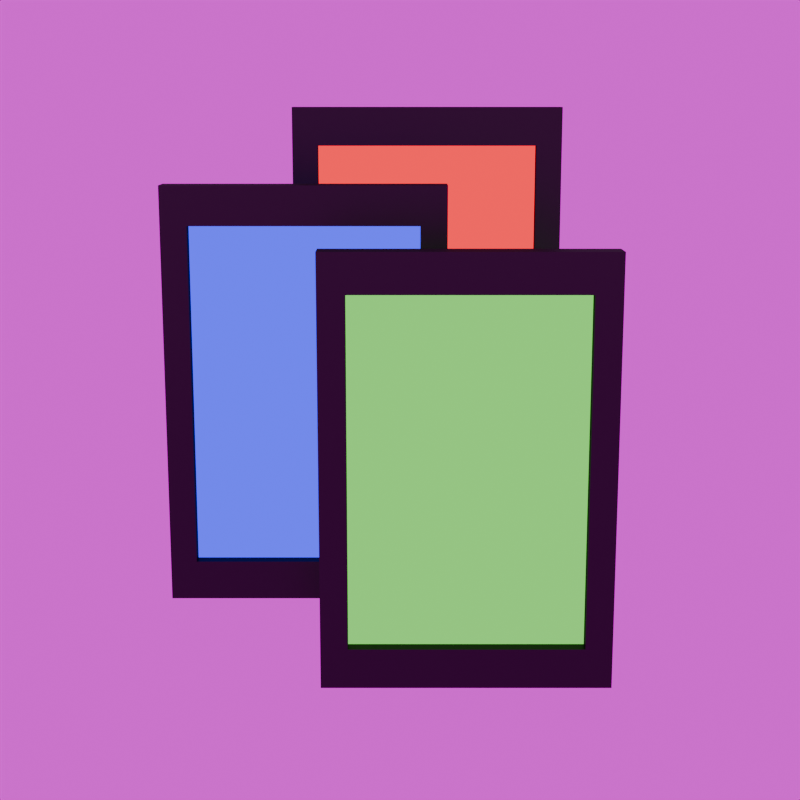 # Source: gallery.blend  (saved by Blender 4.1.24; exported with 4.5.12 LTS)
import bpy
from mathutils import Matrix  # noqa: F401  (used for matrix-valued properties, if any)

bpy.ops.wm.read_factory_settings(use_empty=True)
scene = bpy.context.scene
scene.name = 'Scene'

# ---- collections
col_collection = bpy.data.collections.new('Collection'); scene.collection.children.link(col_collection)
col_frames = bpy.data.collections.new('Frames'); col_collection.children.link(col_frames)

# ---- images (referenced by path relative to the original .blend; pixels are not part of the script)
import os
ASSET_DIR = os.environ.get("B2B_ASSET_DIR", "")  # directory of the original .blend (textures are referenced by path, not embedded)
HERE = os.path.dirname(os.path.abspath(__file__))  # packed textures are extracted next to this script under _unpacked/

def load_image(name, relpath, width, height, colorspace="sRGB"):
    """Load a texture the original file referenced (path relative to the .blend, or extracted next to this script)."""
    p = next((c for c in (os.path.join(HERE, relpath), os.path.join(ASSET_DIR, relpath)) if relpath and os.path.exists(c)), "")
    if p:
        img = bpy.data.images.load(p, check_existing=True)
        img.name = name
    else:  # same state as the original file: an image datablock whose file is absent (Cycles renders it pink)
        img = bpy.data.images.new(name, width, height)
        img.source = "FILE"
        img.filepath = "//" + (relpath or name)
    img.colorspace_settings.name = colorspace
    return img
img_sunset_exr = load_image('sunset.exr', 'hdri/sunset.exr', 1024, 1024, 'Linear Rec.709')

# ---- materials (node trees are filled in below, after node groups)
mat_frame = bpy.data.materials.new('Frame')
mat_frame.alpha_threshold = 0.0
mat_frame.use_transparent_shadow = False
mat_frame.roughness = 0.5
mat_frame.line_color = (0.0, 0.0, 0.0, 1.0)
mat_center = bpy.data.materials.new('Center')
mat_center.surface_render_method = 'BLENDED'
mat_center.blend_method = 'BLEND'
mat_center.use_transparent_shadow = False
mat_center.use_raytrace_refraction = True
mat_center.use_screen_refraction = True
mat_center.thickness_mode = 'SLAB'
mat_frame_002 = bpy.data.materials.new('Frame.002')
mat_frame_002.alpha_threshold = 0.0
mat_frame_002.use_transparent_shadow = False
mat_frame_002.roughness = 0.5
mat_frame_002.line_color = (0.0, 0.0, 0.0, 1.0)
mat_center_002 = bpy.data.materials.new('Center.002')
mat_center_002.surface_render_method = 'BLENDED'
mat_center_002.blend_method = 'BLEND'
mat_center_002.use_transparent_shadow = False
mat_center_002.use_raytrace_refraction = True
mat_center_002.use_screen_refraction = True
mat_center_002.thickness_mode = 'SLAB'
mat_frame_001 = bpy.data.materials.new('Frame.001')
mat_frame_001.alpha_threshold = 0.0
mat_frame_001.use_transparent_shadow = False
mat_frame_001.roughness = 0.5
mat_frame_001.line_color = (0.0, 0.0, 0.0, 1.0)
mat_center_001 = bpy.data.materials.new('Center.001')
mat_center_001.surface_render_method = 'BLENDED'
mat_center_001.blend_method = 'BLEND'
mat_center_001.use_transparent_shadow = False
mat_center_001.use_raytrace_refraction = True
mat_center_001.use_screen_refraction = True
mat_center_001.thickness_mode = 'SLAB'

# ---- material node trees
mat_frame.use_nodes = True; mat_frame.node_tree.nodes.clear()
_N = mat_frame.node_tree.nodes; _L = mat_frame.node_tree.links
n0 = _N.new('ShaderNodeOutputMaterial'); n0.name = 'Material Output'; n0.location = (300, 300)
n1 = _N.new('ShaderNodeBsdfAnisotropic'); n1.name = 'Glossy BSDF'; n1.location = (10, 300)
n1.inputs[0].default_value = (0.03638, 0.03638, 0.03638, 1.0)
n1.inputs[1].default_value = 0.4326
n1.inputs[3].default_value = 0.3057
_L.new(n1.outputs[0], n0.inputs[0])
n0.is_active_output = True
mat_center.use_nodes = True; mat_center.node_tree.nodes.clear()
_N = mat_center.node_tree.nodes; _L = mat_center.node_tree.links
n0 = _N.new('ShaderNodeOutputMaterial'); n0.name = 'Material Output'; n0.location = (568, 231)
n1 = _N.new('ShaderNodeBsdfTransparent'); n1.name = 'Transparent BSDF'; n1.location = (13, 79)
n2 = _N.new('ShaderNodeEmission'); n2.name = 'Emission'; n2.location = (10, 300)
n2.inputs[0].default_value = (0.03895, 0.03514, 1.0, 1.0)
n2.inputs[1].default_value = 2.1
n3 = _N.new('ShaderNodeValue'); n3.name = 'Value'; n3.location = (568, 71)
n3.outputs[0].default_value = 0.0
_L.new(n2.outputs[0], n0.inputs[0])
_L.new(n3.outputs[0], n0.inputs[3])
n0.is_active_output = True
mat_frame_002.use_nodes = True; mat_frame_002.node_tree.nodes.clear()
_N = mat_frame_002.node_tree.nodes; _L = mat_frame_002.node_tree.links
n0 = _N.new('ShaderNodeOutputMaterial'); n0.name = 'Material Output'; n0.location = (300, 300)
n1 = _N.new('ShaderNodeBsdfAnisotropic'); n1.name = 'Glossy BSDF'; n1.location = (10, 300)
n1.inputs[0].default_value = (0.03638, 0.03638, 0.03638, 1.0)
n1.inputs[1].default_value = 0.4326
n1.inputs[3].default_value = 0.3057
_L.new(n1.outputs[0], n0.inputs[0])
n0.is_active_output = True
mat_center_002.use_nodes = True; mat_center_002.node_tree.nodes.clear()
_N = mat_center_002.node_tree.nodes; _L = mat_center_002.node_tree.links
n0 = _N.new('ShaderNodeOutputMaterial'); n0.name = 'Material Output'; n0.location = (568, 231)
n1 = _N.new('ShaderNodeBsdfTransparent'); n1.name = 'Transparent BSDF'; n1.location = (13, 79)
n2 = _N.new('ShaderNodeEmission'); n2.name = 'Emission'; n2.location = (10, 300)
n2.inputs[0].default_value = (0.2407, 1.0, 0.1564, 1.0)
n3 = _N.new('ShaderNodeValue'); n3.name = 'Value'; n3.location = (568, 71)
n3.outputs[0].default_value = 0.0
_L.new(n2.outputs[0], n0.inputs[0])
_L.new(n3.outputs[0], n0.inputs[3])
n0.is_active_output = True
mat_frame_001.use_nodes = True; mat_frame_001.node_tree.nodes.clear()
_N = mat_frame_001.node_tree.nodes; _L = mat_frame_001.node_tree.links
n0 = _N.new('ShaderNodeOutputMaterial'); n0.name = 'Material Output'; n0.location = (300, 300)
n1 = _N.new('ShaderNodeBsdfAnisotropic'); n1.name = 'Glossy BSDF'; n1.location = (10, 300)
n1.inputs[0].default_value = (0.03638, 0.03638, 0.03638, 1.0)
n1.inputs[1].default_value = 0.4326
n1.inputs[3].default_value = 0.3057
_L.new(n1.outputs[0], n0.inputs[0])
n0.is_active_output = True
mat_center_001.use_nodes = True; mat_center_001.node_tree.nodes.clear()
_N = mat_center_001.node_tree.nodes; _L = mat_center_001.node_tree.links
n0 = _N.new('ShaderNodeOutputMaterial'); n0.name = 'Material Output'; n0.location = (568, 231)
n1 = _N.new('ShaderNodeBsdfTransparent'); n1.name = 'Transparent BSDF'; n1.location = (13, 79)
n2 = _N.new('ShaderNodeEmission'); n2.name = 'Emission'; n2.location = (10, 300)
n2.inputs[0].default_value = (1.0, 0.01866, 0.03315, 1.0)
n2.inputs[1].default_value = 1.7
n3 = _N.new('ShaderNodeValue'); n3.name = 'Value'; n3.location = (568, 71)
n3.outputs[0].default_value = 0.0
_L.new(n2.outputs[0], n0.inputs[0])
_L.new(n3.outputs[0], n0.inputs[3])
n0.is_active_output = True

# ---- world
world_world = bpy.data.worlds.new('World'); scene.world = world_world
world_world.use_nodes = True; world_world.node_tree.nodes.clear()
_N = world_world.node_tree.nodes; _L = world_world.node_tree.links
n0 = _N.new('ShaderNodeOutputWorld'); n0.name = 'World Output'; n0.location = (657, 104)
n1 = _N.new('ShaderNodeBackground'); n1.name = 'Background'; n1.location = (367, 104)
n2 = _N.new('ShaderNodeTexCoord'); n2.name = 'Texture Coordinate'; n2.location = (-543, 148)
n3 = _N.new('ShaderNodeMapping'); n3.name = 'Mapping'; n3.location = (-297, 209)
n4 = _N.new('ShaderNodeTexEnvironment'); n4.name = 'Environment Texture'; n4.location = (-25, 134)
n4.image = img_sunset_exr
_L.new(n1.outputs[0], n0.inputs[0])
_L.new(n2.outputs[0], n3.inputs[0])
_L.new(n3.outputs[0], n4.inputs[0])
_L.new(n4.outputs[0], n1.inputs[0])
n0.is_active_output = True
world_world.color = (0.05088, 0.05088, 0.05088)
world_world.use_sun_shadow = False
world_world.sun_shadow_jitter_overblur = 0.0

# ---- cameras
cam_camera = bpy.data.cameras.new('Camera')
cam_camera.clip_end = 100.0
cam_camera.lens = 64.0
cam_camera.ortho_scale = 7.314

# ---- lights
light_sun = bpy.data.lights.new('Sun', 'SUN')
light_sun.transmission_factor = 0.0
light_sun.angle = 3.018
light_sun.energy = 1.0

# ---- meshes
me_cube = bpy.data.meshes.new('Cube')
me_cube.from_pydata([(1.0, 0.8128, 0.8128), (1.0, 0.8128, -0.8128), (1.0, -0.8128, 0.8128), (1.0, -0.8128, -0.8128), (-1.0, 0.9032, 0.9032), (-1.0, 0.9032, -0.9032), (-1.0, -0.9032, 0.9032), (-1.0, -0.9032, -0.9032), (-1.0, 1.0, -1.0), (-1.0, -1.0, -1.0), (1.0, 1.0, 1.0), (1.0, 1.0, -1.0), (-1.0, -1.0, 1.0), (1.0, -1.0, 1.0), (1.0, -1.0, -1.0), (-1.0, 1.0, 1.0), (0.0, 0.8128, 0.8128), (0.0, -0.8128, 0.8128), (0.0, 0.8128, -0.8128), (0.0, -0.8128, -0.8128)], [], [(10, 15, 12, 13), (14, 13, 12, 9), (8, 11, 14, 9), (8, 15, 10, 11), (7, 5, 8, 9), (0, 1, 11, 10), (6, 7, 9, 12), (3, 2, 13, 14), (5, 4, 15, 8), (2, 0, 10, 13), (4, 6, 12, 15), (1, 3, 14, 11), (16, 17, 6, 4), (18, 16, 4, 5), (19, 17, 2, 3), (18, 19, 3, 1), (5, 7, 19, 18), (7, 6, 17, 19), (1, 0, 16, 18), (0, 2, 17, 16), (17, 19, 18, 16)])
me_cube.polygons.foreach_set('material_index', [0, 0, 0, 0, 0, 0, 0, 0, 0, 0, 0, 0, 0, 0, 0, 0, 0, 0, 0, 0, 1])
_uv = me_cube.uv_layers.new(name='UVMap')
_uv.uv.foreach_set('vector', [0.625, 0.5, 0.875, 0.5, 0.875, 0.75, 0.625, 0.75, 0.375, 0.75, 0.625, 0.75, 0.625, 1.0, 0.375, 1.0, 0.125, 0.5, 0.375, 0.5, 0.375, 0.75, 0.125, 0.75, 0.375, 0.25, 0.625, 0.25, 0.625, 0.5, 0.375, 0.5, 0.3871, 0.0121, 0.3871, 0.2379, 0.375, 0.25, 0.375, 0.0, 0.6129, 0.5121, 0.3871, 0.5121, 0.375, 0.5, 0.625, 0.5, 0.6129, 0.0121, 0.3871, 0.0121, 0.375, 0.0, 0.625, 0.0, 0.3871, 0.7379, 0.6129, 0.7379, 0.625, 0.75, 0.375, 0.75, 0.3871, 0.2379, 0.6129, 0.2379, 0.625, 0.25, 0.375, 0.25, 0.6129, 0.7379, 0.6129, 0.5121, 0.625, 0.5, 0.625, 0.75, 0.6129, 0.2379, 0.6129, 0.0121, 0.625, 0.0, 0.625, 0.25, 0.3871, 0.5121, 0.3871, 0.7379, 0.375, 0.75, 0.375, 0.5, 0.6129, 0.375, 0.6129, 0.375, 0.6129, 0.0121, 0.6129, 0.2379, 0.3871, 0.375, 0.6129, 0.375, 0.6129, 0.2379, 0.3871, 0.2379, 0.3871, 0.375, 0.6129, 0.375, 0.6129, 0.7379, 0.3871, 0.7379, 0.3871, 0.375, 0.3871, 0.375, 0.3871, 0.7379, 0.3871, 0.5121, 0.3871, 0.2379, 0.3871, 0.0121, 0.3871, 0.375, 0.3871, 0.375, 0.3871, 0.0121, 0.6129, 0.0121, 0.6129, 0.375, 0.3871, 0.375, 0.3871, 0.5121, 0.6129, 0.5121, 0.6129, 0.375, 0.3871, 0.375, 0.6129, 0.5121, 0.6129, 0.7379, 0.6129, 0.375, 0.6129, 0.375, 0.0, 0.0, 0.0, 0.0, 0.0, 0.0, 0.0, 0.0])
me_cube.materials.append(mat_frame)
me_cube.materials.append(mat_center)
me_cube.use_mirror_vertex_groups = False
me_cube.update()
me_cube_002 = bpy.data.meshes.new('Cube.002')
me_cube_002.from_pydata([(1.0, 0.8128, 0.8128), (1.0, 0.8128, -0.8128), (1.0, -0.8128, 0.8128), (1.0, -0.8128, -0.8128), (-1.0, 0.9032, 0.9032), (-1.0, 0.9032, -0.9032), (-1.0, -0.9032, 0.9032), (-1.0, -0.9032, -0.9032), (-1.0, 1.0, -1.0), (-1.0, -1.0, -1.0), (1.0, 1.0, 1.0), (1.0, 1.0, -1.0), (-1.0, -1.0, 1.0), (1.0, -1.0, 1.0), (1.0, -1.0, -1.0), (-1.0, 1.0, 1.0), (0.0, 0.8128, 0.8128), (0.0, -0.8128, 0.8128), (0.0, 0.8128, -0.8128), (0.0, -0.8128, -0.8128)], [], [(10, 15, 12, 13), (14, 13, 12, 9), (8, 11, 14, 9), (8, 15, 10, 11), (7, 5, 8, 9), (0, 1, 11, 10), (6, 7, 9, 12), (3, 2, 13, 14), (5, 4, 15, 8), (2, 0, 10, 13), (4, 6, 12, 15), (1, 3, 14, 11), (16, 17, 6, 4), (18, 16, 4, 5), (19, 17, 2, 3), (18, 19, 3, 1), (5, 7, 19, 18), (7, 6, 17, 19), (1, 0, 16, 18), (0, 2, 17, 16), (17, 19, 18, 16)])
me_cube_002.polygons.foreach_set('material_index', [0, 0, 0, 0, 0, 0, 0, 0, 0, 0, 0, 0, 0, 0, 0, 0, 0, 0, 0, 0, 1])
_uv = me_cube_002.uv_layers.new(name='UVMap')
_uv.uv.foreach_set('vector', [0.625, 0.5, 0.875, 0.5, 0.875, 0.75, 0.625, 0.75, 0.375, 0.75, 0.625, 0.75, 0.625, 1.0, 0.375, 1.0, 0.125, 0.5, 0.375, 0.5, 0.375, 0.75, 0.125, 0.75, 0.375, 0.25, 0.625, 0.25, 0.625, 0.5, 0.375, 0.5, 0.3871, 0.0121, 0.3871, 0.2379, 0.375, 0.25, 0.375, 0.0, 0.6129, 0.5121, 0.3871, 0.5121, 0.375, 0.5, 0.625, 0.5, 0.6129, 0.0121, 0.3871, 0.0121, 0.375, 0.0, 0.625, 0.0, 0.3871, 0.7379, 0.6129, 0.7379, 0.625, 0.75, 0.375, 0.75, 0.3871, 0.2379, 0.6129, 0.2379, 0.625, 0.25, 0.375, 0.25, 0.6129, 0.7379, 0.6129, 0.5121, 0.625, 0.5, 0.625, 0.75, 0.6129, 0.2379, 0.6129, 0.0121, 0.625, 0.0, 0.625, 0.25, 0.3871, 0.5121, 0.3871, 0.7379, 0.375, 0.75, 0.375, 0.5, 0.6129, 0.375, 0.6129, 0.375, 0.6129, 0.0121, 0.6129, 0.2379, 0.3871, 0.375, 0.6129, 0.375, 0.6129, 0.2379, 0.3871, 0.2379, 0.3871, 0.375, 0.6129, 0.375, 0.6129, 0.7379, 0.3871, 0.7379, 0.3871, 0.375, 0.3871, 0.375, 0.3871, 0.7379, 0.3871, 0.5121, 0.3871, 0.2379, 0.3871, 0.0121, 0.3871, 0.375, 0.3871, 0.375, 0.3871, 0.0121, 0.6129, 0.0121, 0.6129, 0.375, 0.3871, 0.375, 0.3871, 0.5121, 0.6129, 0.5121, 0.6129, 0.375, 0.3871, 0.375, 0.6129, 0.5121, 0.6129, 0.7379, 0.6129, 0.375, 0.6129, 0.375, 0.0, 0.0, 0.0, 0.0, 0.0, 0.0, 0.0, 0.0])
me_cube_002.materials.append(mat_frame_002)
me_cube_002.materials.append(mat_center_002)
me_cube_002.use_mirror_vertex_groups = False
me_cube_002.update()
me_cube_001 = bpy.data.meshes.new('Cube.001')
me_cube_001.from_pydata([(1.0, 0.8128, 0.8128), (1.0, 0.8128, -0.8128), (1.0, -0.8128, 0.8128), (1.0, -0.8128, -0.8128), (-1.0, 0.9032, 0.9032), (-1.0, 0.9032, -0.9032), (-1.0, -0.9032, 0.9032), (-1.0, -0.9032, -0.9032), (-1.0, 1.0, -1.0), (-1.0, -1.0, -1.0), (1.0, 1.0, 1.0), (1.0, 1.0, -1.0), (-1.0, -1.0, 1.0), (1.0, -1.0, 1.0), (1.0, -1.0, -1.0), (-1.0, 1.0, 1.0), (0.0, 0.8128, 0.8128), (0.0, -0.8128, 0.8128), (0.0, 0.8128, -0.8128), (0.0, -0.8128, -0.8128)], [], [(10, 15, 12, 13), (14, 13, 12, 9), (8, 11, 14, 9), (8, 15, 10, 11), (7, 5, 8, 9), (0, 1, 11, 10), (6, 7, 9, 12), (3, 2, 13, 14), (5, 4, 15, 8), (2, 0, 10, 13), (4, 6, 12, 15), (1, 3, 14, 11), (16, 17, 6, 4), (18, 16, 4, 5), (19, 17, 2, 3), (18, 19, 3, 1), (5, 7, 19, 18), (7, 6, 17, 19), (1, 0, 16, 18), (0, 2, 17, 16), (17, 19, 18, 16)])
me_cube_001.polygons.foreach_set('material_index', [0, 0, 0, 0, 0, 0, 0, 0, 0, 0, 0, 0, 0, 0, 0, 0, 0, 0, 0, 0, 1])
_uv = me_cube_001.uv_layers.new(name='UVMap')
_uv.uv.foreach_set('vector', [0.625, 0.5, 0.875, 0.5, 0.875, 0.75, 0.625, 0.75, 0.375, 0.75, 0.625, 0.75, 0.625, 1.0, 0.375, 1.0, 0.125, 0.5, 0.375, 0.5, 0.375, 0.75, 0.125, 0.75, 0.375, 0.25, 0.625, 0.25, 0.625, 0.5, 0.375, 0.5, 0.3871, 0.0121, 0.3871, 0.2379, 0.375, 0.25, 0.375, 0.0, 0.6129, 0.5121, 0.3871, 0.5121, 0.375, 0.5, 0.625, 0.5, 0.6129, 0.0121, 0.3871, 0.0121, 0.375, 0.0, 0.625, 0.0, 0.3871, 0.7379, 0.6129, 0.7379, 0.625, 0.75, 0.375, 0.75, 0.3871, 0.2379, 0.6129, 0.2379, 0.625, 0.25, 0.375, 0.25, 0.6129, 0.7379, 0.6129, 0.5121, 0.625, 0.5, 0.625, 0.75, 0.6129, 0.2379, 0.6129, 0.0121, 0.625, 0.0, 0.625, 0.25, 0.3871, 0.5121, 0.3871, 0.7379, 0.375, 0.75, 0.375, 0.5, 0.6129, 0.375, 0.6129, 0.375, 0.6129, 0.0121, 0.6129, 0.2379, 0.3871, 0.375, 0.6129, 0.375, 0.6129, 0.2379, 0.3871, 0.2379, 0.3871, 0.375, 0.6129, 0.375, 0.6129, 0.7379, 0.3871, 0.7379, 0.3871, 0.375, 0.3871, 0.375, 0.3871, 0.7379, 0.3871, 0.5121, 0.3871, 0.2379, 0.3871, 0.0121, 0.3871, 0.375, 0.3871, 0.375, 0.3871, 0.0121, 0.6129, 0.0121, 0.6129, 0.375, 0.3871, 0.375, 0.3871, 0.5121, 0.6129, 0.5121, 0.6129, 0.375, 0.3871, 0.375, 0.6129, 0.5121, 0.6129, 0.7379, 0.6129, 0.375, 0.6129, 0.375, 0.0, 0.0, 0.0, 0.0, 0.0, 0.0, 0.0, 0.0])
me_cube_001.materials.append(mat_frame_001)
me_cube_001.materials.append(mat_center_001)
me_cube_001.use_mirror_vertex_groups = False
me_cube_001.update()

# ---- objects
ob_camera = bpy.data.objects.new('Camera', cam_camera)
ob_sun = bpy.data.objects.new('Sun', light_sun)
ob_center_frame = bpy.data.objects.new('center-frame', me_cube)
ob_front_frame = bpy.data.objects.new('front-frame', me_cube_002)
ob_rear_frame = bpy.data.objects.new('rear-frame', me_cube_001)

# ---- transforms, parenting, visibility, modifiers, constraints
ob_camera.location = (10.0, 0.0, 2.715)
ob_camera.rotation_euler = (1.361, 0.0, 1.571)
ob_camera.lock_rotations_4d = False
ob_camera.empty_display_type = 'ARROWS'
ob_camera.color = (0.0, 0.0, 0.0, 0.0)
ob_camera.display_type = 'WIRE'
ob_camera.lineart.crease_threshold = 0.0
ob_sun.location = (0.0, 0.0, 0.0)
ob_center_frame.location = (0.0, -0.6713, 0.62)
ob_center_frame.scale = (0.1, 1.0, 1.5)
ob_center_frame.lock_rotations_4d = False
ob_center_frame.empty_display_type = 'ARROWS'
ob_center_frame.lineart.crease_threshold = 0.0
ob_front_frame.location = (0.7454, 0.4528, 0.2406)
ob_front_frame.scale = (0.1, 1.0, 1.5)
ob_front_frame.lock_rotations_4d = False
ob_front_frame.empty_display_type = 'ARROWS'
ob_front_frame.lineart.crease_threshold = 0.0
ob_rear_frame.location = (-0.8113, 0.1986, 1.144)
ob_rear_frame.scale = (0.1, 1.0, 1.5)
ob_rear_frame.lock_rotations_4d = False
ob_rear_frame.empty_display_type = 'ARROWS'
ob_rear_frame.lineart.crease_threshold = 0.0

# ---- collection membership
col_collection.objects.link(ob_camera)
col_collection.objects.link(ob_sun)
col_frames.objects.link(ob_center_frame)
col_frames.objects.link(ob_front_frame)
col_frames.objects.link(ob_rear_frame)

# ---- scene / render settings (as saved in the file)
scene.camera = ob_camera
scene.frame_start = 1; scene.frame_end = 250; scene.frame_set(0)
scene.render.engine = 'BLENDER_EEVEE_NEXT'
scene.render.resolution_x = 152
scene.render.resolution_y = 152
scene.render.film_transparent = True
scene.cycles.sampling_pattern = 'TABULATED_SOBOL'
scene.eevee.ray_tracing_options.trace_max_roughness = 0.0
bpy.context.view_layer.update()

